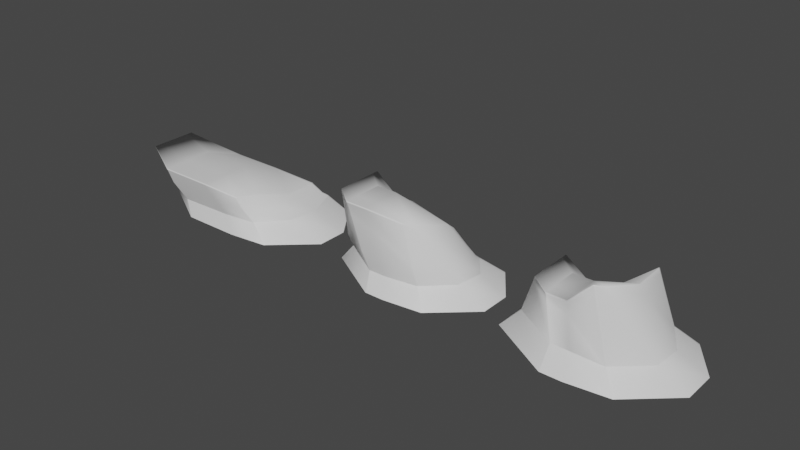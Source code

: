# Source: Iceber_set_02.blend  (saved by Blender 3.3.6; exported with 4.5.12 LTS)
import bpy
from mathutils import Matrix  # noqa: F401  (used for matrix-valued properties, if any)

bpy.ops.wm.read_factory_settings(use_empty=True)
scene = bpy.context.scene
scene.name = 'Scene'

# ---- collections
col_collection = bpy.data.collections.new('Collection'); scene.collection.children.link(col_collection)

# ---- materials (node trees are filled in below, after node groups)
mat_01 = bpy.data.materials.new('01')
mat_01.alpha_threshold = 0.0
mat_01.use_transparent_shadow = False
mat_01.roughness = 0.5
mat_01.line_color = (0.0, 0.0, 0.0, 1.0)

# ---- material node trees
mat_01.use_nodes = True; mat_01.node_tree.nodes.clear()
_N = mat_01.node_tree.nodes; _L = mat_01.node_tree.links
n0 = _N.new('ShaderNodeOutputMaterial'); n0.name = 'Material Output'; n0.location = (300, 300)
n1 = _N.new('ShaderNodeBsdfPrincipled'); n1.name = 'Principled BSDF'; n1.location = (10, 300)
n1.distribution = 'GGX'
n1.subsurface_method = 'RANDOM_WALK_SKIN'
n1.inputs[3].default_value = 1.45
n1.inputs[27].default_value = (0.0, 0.0, 0.0, 1.0)
n1.inputs[28].default_value = 1.0
_L.new(n1.outputs[0], n0.inputs[0])
n0.is_active_output = True

# ---- world
world_world = bpy.data.worlds.new('World'); scene.world = world_world
world_world.use_nodes = True; world_world.node_tree.nodes.clear()
_N = world_world.node_tree.nodes; _L = world_world.node_tree.links
n0 = _N.new('ShaderNodeOutputWorld'); n0.name = 'World Output'; n0.location = (300, 300)
n1 = _N.new('ShaderNodeBackground'); n1.name = 'Background'; n1.location = (10, 300)
n1.inputs[0].default_value = (0.05088, 0.05088, 0.05088, 1.0)
_L.new(n1.outputs[0], n0.inputs[0])
n0.is_active_output = True
world_world.color = (0.05088, 0.05088, 0.05088)
world_world.use_sun_shadow = False
world_world.sun_shadow_jitter_overblur = 0.0

# ---- meshes
me_cube_002 = bpy.data.meshes.new('Cube.002')
me_cube_002.from_pydata([(-2.955, -1.001, 0.0067), (-2.955, 2.031, 0.0067), (-0.1191, -2.213, 0.0067), (-0.1191, 1.176, 0.0067), (1.787, 1.712, -0.0119), (1.272, -2.027, -0.006878), (-0.8339, 1.176, 0.0067), (-0.8339, -2.213, 0.0067), (-2.955, 0.6163, 0.0067), (-2.955, -0.7981, 0.0067), (2.708, -0.7038, -0.02089), (2.708, 0.4275, -0.02089), (1.829, 1.654, -0.01231), (-2.955, 1.966, 0.0067), (-2.955, -0.992, 0.0067), (1.337, -1.967, -0.007511), (-0.8125, -2.213, 0.0067), (-0.8125, 1.176, 0.0067), (-2.477, 1.379, 0.6), (-0.3196, 0.7463, 0.6), (-0.3733, -1.83, 0.6), (1.218, 1.062, 0.6), (0.7938, -1.668, 0.6), (-0.9871, -1.831, 0.6), (-0.9013, 0.7686, 0.6), (1.864, 0.2084, 0.6), (1.731, -0.7829, 0.6), (-2.482, -0.7457, 0.6), (-2.474, 0.3937, 0.6), (-2.477, 1.334, 0.6), (1.246, 1.013, 0.6), (0.8388, -1.623, 0.6), (-2.482, -0.9105, 0.6), (-0.8839, 0.7686, 0.6), (-0.9695, -1.831, 0.6), (-2.482, -0.926, 0.6)], [], [(20, 2, 5, 22), (35, 32, 14, 0), (13, 29, 18, 1), (2, 20, 34, 16), (6, 24, 33, 17), (4, 21, 30, 12), (10, 26, 31, 15), (17, 33, 19, 3), (7, 23, 35, 0), (15, 31, 22, 5), (3, 19, 21, 4), (16, 34, 23, 7), (1, 18, 24, 6), (12, 30, 25, 11), (11, 25, 26, 10), (14, 32, 27, 9), (9, 27, 28, 8), (8, 28, 29, 13)])
me_cube_002.polygons.foreach_set('use_smooth', [True] * 18)
_uv = me_cube_002.uv_layers.new(name='UVMap')
_uv.uv.foreach_set('vector', [0.4268, 0.75, 0.375, 0.75, 0.375, 0.75, 0.4196, 0.75, 0.4207, 0.07079, 0.4206, 0.07126, 0.375, 0.07191, 0.375, 0.07137, 0.375, 0.2462, 0.4196, 0.2342, 0.4196, 0.2375, 0.375, 0.25, 0.375, 0.75, 0.4268, 0.75, 0.4302, 0.8737, 0.375, 0.8737, 0.375, 0.375, 0.4071, 0.375, 0.4071, 0.3763, 0.375, 0.3763, 0.375, 0.5, 0.4089, 0.5, 0.409, 0.5038, 0.375, 0.5038, 0.375, 0.6667, 0.4291, 0.6705, 0.4196, 0.7464, 0.375, 0.7462, 0.375, 0.3763, 0.4071, 0.3763, 0.4119, 0.5, 0.375, 0.5, 0.375, 0.875, 0.4302, 0.875, 0.3919, 1.022, 0.3495, 1.024, 0.375, 0.7462, 0.4196, 0.7464, 0.4196, 0.75, 0.375, 0.75, 0.375, 0.5, 0.4119, 0.5, 0.4089, 0.5, 0.375, 0.5, 0.375, 0.8737, 0.4302, 0.8737, 0.4302, 0.875, 0.375, 0.875, 0.375, 0.25, 0.4196, 0.2375, 0.4071, 0.375, 0.375, 0.375, 0.375, 0.5038, 0.409, 0.5038, 0.4073, 0.5833, 0.375, 0.5833, 0.375, 0.5833, 0.4073, 0.5833, 0.4291, 0.6705, 0.375, 0.6667, 0.375, 0.07191, 0.4206, 0.07126, 0.4206, 0.08333, 0.375, 0.08333, 0.375, 0.08333, 0.4206, 0.08333, 0.4286, 0.1667, 0.375, 0.1667, 0.375, 0.1667, 0.4286, 0.1667, 0.4196, 0.2342, 0.375, 0.2462])
me_cube_002.materials.append(mat_01)
me_cube_002.update()
me_cube_003 = bpy.data.meshes.new('Cube.003')
me_cube_003.from_pydata([(-3.14, -1.068, 0.007209), (-3.14, 2.194, 0.007209), (-0.08751, -2.372, 0.007209), (-0.08751, 1.274, 0.007209), (1.964, 1.852, -0.01281), (1.41, -2.172, -0.007402), (-0.8567, 1.274, 0.007209), (-0.8567, -2.372, 0.007209), (-3.14, 0.6724, 0.007209), (-3.14, -0.8496, 0.007209), (2.955, -0.748, -0.02248), (2.955, 0.4693, -0.02248), (2.009, 1.789, -0.01325), (-3.14, 2.125, 0.007209), (-3.14, -1.058, 0.007209), (1.479, -2.107, -0.008082), (-0.8336, -2.372, 0.007209), (-0.8336, 1.274, 0.007209), (-2.583, 1.685, 0.6), (-0.281, 1.033, 0.6), (-0.3183, -1.726, 0.6), (1.328, 1.366, 0.6), (0.8701, -1.752, 0.6), (-0.9615, -1.712, 0.6), (-0.9229, 1.037, 0.6), (2.005, 0.2322, 0.6), (1.941, -0.7766, 0.6), (-2.588, -0.5515, 0.6), (-2.585, 0.6545, 0.6), (-2.583, 1.639, 0.6), (1.358, 1.313, 0.6), (0.9173, -1.704, 0.6), (-2.588, -0.7266, 0.6), (-0.9045, 1.037, 0.6), (-0.943, -1.712, 0.6), (-2.588, -0.7437, 0.6)], [], [(20, 2, 5, 22), (35, 32, 14, 0), (8, 28, 29, 13), (9, 27, 28, 8), (14, 32, 27, 9), (11, 25, 26, 10), (12, 30, 25, 11), (1, 18, 24, 6), (16, 34, 23, 7), (3, 19, 21, 4), (15, 31, 22, 5), (7, 23, 35, 0), (17, 33, 19, 3), (10, 26, 31, 15), (4, 21, 30, 12), (6, 24, 33, 17), (2, 20, 34, 16), (13, 29, 18, 1)])
me_cube_003.polygons.foreach_set('use_smooth', [True] * 18)
_uv = me_cube_003.uv_layers.new(name='UVMap')
_uv.uv.foreach_set('vector', [0.4154, 0.75, 0.375, 0.75, 0.375, 0.75, 0.4223, 0.75, 0.424, 0.07075, 0.424, 0.07121, 0.375, 0.07191, 0.375, 0.07137, 0.375, 0.1667, 0.4187, 0.1667, 0.4224, 0.2335, 0.375, 0.2462, 0.375, 0.08333, 0.424, 0.08333, 0.4187, 0.1667, 0.375, 0.1667, 0.375, 0.07191, 0.424, 0.07121, 0.424, 0.08333, 0.375, 0.08333, 0.375, 0.5833, 0.4082, 0.5833, 0.4187, 0.6698, 0.375, 0.6667, 0.375, 0.5038, 0.4092, 0.5038, 0.4082, 0.5833, 0.375, 0.5833, 0.375, 0.25, 0.4224, 0.2367, 0.4065, 0.375, 0.375, 0.375, 0.375, 0.8737, 0.4186, 0.8737, 0.4186, 0.875, 0.375, 0.875, 0.375, 0.5, 0.4043, 0.5, 0.4091, 0.5, 0.375, 0.5, 0.375, 0.7462, 0.4223, 0.7464, 0.4223, 0.75, 0.375, 0.75, 0.375, 0.875, 0.4186, 0.875, 0.395, 1.022, 0.3495, 1.024, 0.375, 0.3763, 0.4065, 0.3763, 0.4043, 0.5, 0.375, 0.5, 0.375, 0.6667, 0.4187, 0.6698, 0.4223, 0.7464, 0.375, 0.7462, 0.375, 0.5, 0.4091, 0.5, 0.4092, 0.5038, 0.375, 0.5038, 0.375, 0.375, 0.4065, 0.375, 0.4065, 0.3763, 0.375, 0.3763, 0.375, 0.75, 0.4154, 0.75, 0.4186, 0.8737, 0.375, 0.8737, 0.375, 0.2462, 0.4224, 0.2335, 0.4224, 0.2367, 0.375, 0.25])
me_cube_003.materials.append(mat_01)
me_cube_003.update()
me_cube_004 = bpy.data.meshes.new('Cube.004')
me_cube_004.from_pydata([(-3.707, -1.378, 1.714), (-3.707, 0.3498, 1.714), (0.1645, -2.434, 1.714), (0.3949, 0.811, 1.256), (2.011, 1.022, 1.066), (1.473, -2.218, 1.529), (-1.508, 0.811, 1.256), (-1.771, -2.434, 1.714), (-3.707, -1.144, 1.714), (-3.707, 0.1465, 1.714), (0.1645, -0.4926, 1.714), (0.1645, -1.463, 1.714), (2.106, -0.3137, 1.159), (1.745, -1.52, 1.479), (-1.771, -0.4926, 1.714), (-1.771, -1.463, 1.714), (-3.68, -1.366, 1.673), (-3.68, 0.3828, 1.673), (0.4101, 0.8329, 1.226), (0.1852, -2.422, 1.673), (2.026, 1.032, 1.04), (1.491, -2.207, 1.492), (-1.747, -2.422, 1.673), (-1.491, 0.8329, 1.226), (2.138, -0.2977, 1.131), (1.785, -1.498, 1.443), (-3.68, -1.133, 1.673), (-3.68, 0.1552, 1.673), (-3.707, 0.3405, 1.714), (0.3844, 0.7515, 1.277), (2.015, 0.9606, 1.07), (-1.52, 0.7515, 1.277), (2.031, 0.9711, 1.044), (-3.68, 0.3724, 1.673), (0.1645, -2.39, 1.714), (1.486, -2.186, 1.527), (-1.771, -2.39, 1.714), (-3.707, -1.367, 1.714), (-3.68, -1.355, 1.673), (1.505, -2.175, 1.49), (-1.489, 0.811, 1.256), (-1.751, -2.434, 1.714), (-1.751, -0.4926, 1.714), (-1.751, -1.463, 1.714), (-1.728, -2.422, 1.673), (-1.471, 0.8329, 1.226), (-1.501, 0.7515, 1.277), (-1.751, -2.39, 1.714), (-3.193, 0.987, 0.9737), (0.4844, 0.9402, 0.9876), (0.5269, -2.213, 1.011), (2.298, 1.211, 0.7113), (1.696, -2.077, 1.021), (-1.594, -2.34, 1.22), (-1.212, 1.186, 0.8168), (2.508, -0.1141, 0.8353), (2.256, -1.248, 0.9942), (-3.168, -0.9269, 0.9537), (-3.532, 0.2039, 1.239), (-3.168, -1.131, 0.9537), (-3.193, 0.9563, 0.9737), (2.316, 1.155, 0.713), (1.722, -2.039, 1.02), (-3.168, -1.122, 0.9537), (-1.193, 1.186, 0.8168), (-1.575, -2.34, 1.22), (-2.899, 1.353, 0.6), (0.7538, 1.329, 0.6), (0.7751, -2.061, 0.6), (2.475, 1.329, 0.6), (1.955, -1.914, 0.6), (-1.192, -2.124, 0.6), (-1.001, 1.452, 0.6), (2.974, 0.1168, 0.6), (2.848, -0.9336, 0.6), (-2.886, -0.8134, 0.6), (-3.068, 0.3565, 0.6), (-2.899, 1.31, 0.6), (2.503, 1.276, 0.6), (1.995, -1.869, 0.6), (-2.886, -0.994, 0.6), (-0.9824, 1.452, 0.6), (-1.174, -2.124, 0.6), (-2.886, -1.003, 0.6)], [], [(33, 28, 1, 17), (45, 40, 3, 18), (58, 27, 33, 60), (22, 7, 0, 16), (36, 37, 0, 7), (39, 35, 5, 21), (34, 2, 5, 35), (18, 3, 4, 20), (47, 36, 7, 41), (44, 41, 7, 22), (17, 1, 6, 23), (46, 31, 14, 42), (42, 14, 15, 43), (29, 10, 12, 30), (10, 11, 13, 12), (32, 30, 12, 24), (24, 12, 13, 25), (31, 28, 9, 14), (14, 9, 8, 15), (38, 37, 8, 26), (26, 8, 9, 27), (57, 26, 27, 58), (63, 38, 26, 57), (55, 24, 25, 56), (61, 32, 24, 55), (48, 17, 23, 54), (65, 44, 22, 53), (49, 18, 20, 51), (62, 39, 21, 52), (2, 19, 21, 5), (53, 22, 16, 59), (64, 45, 18, 49), (56, 25, 39, 62), (51, 20, 32, 61), (6, 1, 28, 31), (20, 4, 30, 32), (3, 29, 30, 4), (40, 6, 31, 46), (27, 9, 28, 33), (54, 23, 45, 64), (16, 0, 37, 38), (43, 15, 36, 47), (11, 34, 35, 13), (25, 13, 35, 39), (15, 8, 37, 36), (11, 43, 47, 34), (3, 40, 46, 29), (50, 19, 44, 65), (10, 42, 43, 11), (29, 46, 42, 10), (19, 2, 41, 44), (34, 47, 41, 2), (23, 6, 40, 45), (60, 33, 17, 48), (77, 60, 48, 66), (68, 50, 65, 82), (16, 38, 63, 59), (72, 54, 64, 81), (69, 51, 61, 78), (74, 56, 62, 79), (81, 64, 49, 67), (71, 53, 59, 83), (79, 62, 52, 70), (67, 49, 51, 69), (82, 65, 53, 71), (66, 48, 54, 72), (78, 61, 55, 73), (73, 55, 56, 74), (80, 63, 57, 75), (75, 57, 58, 76), (19, 50, 52, 21), (76, 58, 60, 77), (59, 63, 80, 83), (50, 68, 70, 52)])
me_cube_004.polygons.foreach_set('use_smooth', [True] * 74)
_uv = me_cube_004.uv_layers.new(name='UVMap')
_uv.uv.foreach_set('vector', [0.619, 0.1808, 0.625, 0.1792, 0.625, 0.1798, 0.619, 0.1815, 0.5535, 0.3763, 0.5579, 0.3763, 0.5579, 0.5, 0.5535, 0.5, 0.5854, 0.1667, 0.619, 0.1667, 0.619, 0.1808, 0.5086, 0.2104, 0.619, 0.875, 0.625, 0.875, 0.5816, 1.013, 0.576, 1.013, 0.75, 0.7462, 0.875, 0.6811, 0.875, 0.6818, 0.75, 0.75, 0.619, 0.747, 0.625, 0.747, 0.625, 0.75, 0.619, 0.75, 0.625, 0.7462, 0.625, 0.75, 0.625, 0.75, 0.625, 0.747, 0.5535, 0.5, 0.5579, 0.5, 0.5545, 0.5, 0.5501, 0.5, 0.7487, 0.7462, 0.75, 0.7462, 0.75, 0.75, 0.7487, 0.75, 0.619, 0.8737, 0.625, 0.8737, 0.625, 0.875, 0.619, 0.875, 0.619, 0.1815, 0.625, 0.1798, 0.5579, 0.375, 0.5535, 0.375, 0.732, 0.4737, 0.7338, 0.4733, 0.75, 0.5833, 0.7487, 0.5833, 0.7487, 0.5833, 0.75, 0.5833, 0.75, 0.6667, 0.7487, 0.6667, 0.561, 0.5038, 0.625, 0.5833, 0.565, 0.5833, 0.555, 0.5038, 0.625, 0.5833, 0.625, 0.6667, 0.625, 0.6844, 0.565, 0.5833, 0.5506, 0.5038, 0.555, 0.5038, 0.565, 0.5833, 0.5604, 0.5833, 0.5604, 0.5833, 0.565, 0.5833, 0.625, 0.6844, 0.619, 0.684, 0.7338, 0.4733, 0.875, 0.5708, 0.875, 0.5833, 0.75, 0.5833, 0.75, 0.5833, 0.875, 0.5833, 0.875, 0.6667, 0.75, 0.6667, 0.619, 0.06897, 0.625, 0.06889, 0.625, 0.08333, 0.619, 0.08333, 0.619, 0.08333, 0.625, 0.08333, 0.625, 0.1667, 0.619, 0.1667, 0.5028, 0.08333, 0.619, 0.08333, 0.619, 0.1667, 0.5854, 0.1667, 0.5028, 0.07037, 0.619, 0.06897, 0.619, 0.08333, 0.5028, 0.08333, 0.5077, 0.5833, 0.5604, 0.5833, 0.619, 0.684, 0.5496, 0.6791, 0.4745, 0.5038, 0.5506, 0.5038, 0.5604, 0.5833, 0.5077, 0.5833, 0.5086, 0.2125, 0.619, 0.1815, 0.5535, 0.375, 0.4824, 0.375, 0.58, 0.8737, 0.619, 0.8737, 0.619, 0.875, 0.58, 0.875, 0.5319, 0.5, 0.5535, 0.5, 0.5501, 0.5, 0.4743, 0.5, 0.5496, 0.7468, 0.619, 0.747, 0.619, 0.75, 0.5496, 0.75, 0.625, 0.75, 0.619, 0.75, 0.619, 0.75, 0.625, 0.75, 0.58, 0.875, 0.619, 0.875, 0.576, 1.013, 0.4681, 1.018, 0.4824, 0.3763, 0.5535, 0.3763, 0.5535, 0.5, 0.5319, 0.5, 0.5496, 0.6791, 0.619, 0.684, 0.619, 0.747, 0.5496, 0.7468, 0.4743, 0.5, 0.5501, 0.5, 0.5506, 0.5038, 0.4745, 0.5038, 0.733, 0.4681, 0.875, 0.5702, 0.875, 0.5708, 0.7338, 0.4733, 0.5501, 0.5, 0.5545, 0.5, 0.555, 0.5038, 0.5506, 0.5038, 0.5579, 0.5, 0.561, 0.5038, 0.555, 0.5038, 0.5545, 0.5, 0.7312, 0.4684, 0.733, 0.4681, 0.7338, 0.4733, 0.732, 0.4737, 0.619, 0.1667, 0.625, 0.1667, 0.625, 0.1792, 0.619, 0.1808, 0.4824, 0.375, 0.5535, 0.375, 0.5535, 0.3763, 0.4824, 0.3763, 0.619, 0.06829, 0.625, 0.06821, 0.625, 0.06889, 0.619, 0.06897, 0.7487, 0.6667, 0.75, 0.6667, 0.75, 0.7462, 0.7487, 0.7462, 0.625, 0.6667, 0.625, 0.7462, 0.625, 0.747, 0.625, 0.6844, 0.619, 0.684, 0.625, 0.6844, 0.625, 0.747, 0.619, 0.747, 0.75, 0.6667, 0.875, 0.6667, 0.875, 0.6811, 0.75, 0.7462, 0.625, 0.6667, 0.7487, 0.6667, 0.7487, 0.7462, 0.625, 0.7462, 0.5579, 0.5, 0.7312, 0.4684, 0.732, 0.4737, 0.561, 0.5038, 0.5195, 0.75, 0.619, 0.75, 0.619, 0.8737, 0.58, 0.8737, 0.625, 0.5833, 0.7487, 0.5833, 0.7487, 0.6667, 0.625, 0.6667, 0.561, 0.5038, 0.732, 0.4737, 0.7487, 0.5833, 0.625, 0.5833, 0.619, 0.75, 0.625, 0.75, 0.625, 0.8737, 0.619, 0.8737, 0.625, 0.7462, 0.7487, 0.7462, 0.7487, 0.75, 0.625, 0.75, 0.5535, 0.375, 0.5579, 0.375, 0.5579, 0.3763, 0.5535, 0.3763, 0.5086, 0.2104, 0.619, 0.1808, 0.619, 0.1815, 0.5086, 0.2125, 0.4418, 0.2283, 0.5086, 0.2104, 0.5086, 0.2125, 0.4418, 0.2312, 0.4473, 0.75, 0.5195, 0.75, 0.58, 0.8737, 0.4775, 0.8737, 0.619, 0.06829, 0.619, 0.06897, 0.5028, 0.07037, 0.5028, 0.06975, 0.4287, 0.375, 0.4824, 0.375, 0.4824, 0.3763, 0.4287, 0.3763, 0.4246, 0.5, 0.4743, 0.5, 0.4745, 0.5038, 0.4248, 0.5038, 0.4623, 0.6729, 0.5496, 0.6791, 0.5496, 0.7468, 0.4623, 0.7465, 0.4287, 0.3763, 0.4824, 0.3763, 0.5319, 0.5, 0.4534, 0.5, 0.4775, 0.875, 0.58, 0.875, 0.4681, 1.018, 0.4088, 1.021, 0.4623, 0.7465, 0.5496, 0.7468, 0.5496, 0.75, 0.4623, 0.75, 0.4534, 0.5, 0.5319, 0.5, 0.4743, 0.5, 0.4246, 0.5, 0.4775, 0.8737, 0.58, 0.8737, 0.58, 0.875, 0.4775, 0.875, 0.4418, 0.2312, 0.5086, 0.2125, 0.4824, 0.375, 0.4287, 0.375, 0.4248, 0.5038, 0.4745, 0.5038, 0.5077, 0.5833, 0.4413, 0.5833, 0.4413, 0.5833, 0.5077, 0.5833, 0.5496, 0.6791, 0.4623, 0.6729, 0.4389, 0.07114, 0.5028, 0.07037, 0.5028, 0.08333, 0.4389, 0.08333, 0.4389, 0.08333, 0.5028, 0.08333, 0.5854, 0.1667, 0.4802, 0.1667, 0.619, 0.75, 0.5195, 0.75, 0.5496, 0.75, 0.619, 0.75, 0.4802, 0.1667, 0.5854, 0.1667, 0.5086, 0.2104, 0.4418, 0.2283, 0.5028, 0.06975, 0.5028, 0.07037, 0.4389, 0.07114, 0.4389, 0.07056, 0.5195, 0.75, 0.4473, 0.75, 0.4623, 0.75, 0.5496, 0.75])
me_cube_004.materials.append(mat_01)
me_cube_004.update()
me_cube_005 = bpy.data.meshes.new('Cube.005')
me_cube_005.from_pydata([(-2.524, -1.378, 2.823), (-2.524, 0.3498, 2.823), (-1.038, -1.985, 2.823), (-0.8078, 0.08004, 2.364), (0.7741, 0.2185, 1.867), (0.2707, -1.768, 2.638), (-1.508, 0.08004, 2.364), (-1.771, -1.985, 2.823), (-2.524, -1.144, 2.823), (-2.524, 0.1465, 2.823), (-1.038, -0.4926, 2.823), (-1.038, -1.463, 2.823), (0.9029, -0.3137, 2.268), (0.5419, -1.52, 2.587), (-1.771, -0.4926, 2.823), (-1.771, -1.463, 2.823), (-2.523, -1.378, 2.787), (-2.498, 0.3828, 2.782), (-0.7926, 0.1019, 2.334), (-1.017, -1.972, 2.782), (0.7896, 0.2287, 1.841), (0.2886, -1.757, 2.601), (-1.747, -1.972, 2.782), (-1.491, 0.1019, 2.334), (0.9351, -0.2977, 2.239), (0.5828, -1.498, 2.551), (-2.522, -1.109, 2.79), (-2.498, 0.1552, 2.712), (-2.524, 0.3405, 2.823), (-0.8183, 0.0205, 2.385), (0.7785, 0.1575, 1.871), (-1.52, 0.0205, 2.385), (0.7947, 0.168, 1.845), (-2.498, 0.3724, 2.782), (-1.038, -1.941, 2.823), (0.283, -1.737, 2.636), (-1.771, -1.941, 2.823), (-2.524, -1.367, 2.823), (-2.522, -1.323, 2.786), (0.3018, -1.725, 2.599), (-1.489, 0.08004, 2.364), (-1.751, -1.985, 2.823), (-1.751, -0.4926, 2.823), (-1.751, -1.463, 2.823), (-1.728, -1.972, 2.782), (-1.471, 0.1019, 2.334), (-1.501, 0.0205, 2.385), (-1.751, -1.941, 2.823), (-2.546, 0.9911, 1.517), (-0.5804, 0.3498, 1.685), (-0.8197, -1.957, 2.127), (1.045, 0.5686, 1.217), (0.6172, -1.754, 1.414), (-1.622, -1.964, 2.417), (-1.156, 0.5254, 1.221), (1.611, 0.03704, 1.069), (0.8567, -1.352, 2.126), (-2.56, -0.9229, 1.522), (-2.517, 0.2192, 2.223), (-2.56, -1.148, 1.52), (-2.546, 0.9603, 1.517), (1.062, 0.5118, 1.219), (0.6496, -1.713, 1.412), (-2.56, -1.115, 1.52), (-1.137, 0.5254, 1.221), (-1.602, -1.964, 2.417), (-2.565, 1.23, 1.021), (-0.4217, 0.6218, 0.9679), (-0.5353, -1.936, 1.185), (1.204, 0.8318, 0.7931), (0.7462, -1.753, 0.9473), (-1.224, -1.938, 1.263), (-1.042, 0.669, 0.8429), (1.784, 0.1227, 0.7692), (1.504, -1.009, 1.122), (-2.574, -0.8497, 1.024), (-2.557, 0.3536, 1.195), (-2.565, 1.191, 1.021), (1.228, 0.7776, 0.7945), (0.7862, -1.709, 0.9462), (-2.574, -1.033, 1.022), (-1.024, 0.669, 0.8429), (-1.205, -1.938, 1.263), (-2.575, -1.058, 1.023), (-2.477, 1.379, 0.6), (-0.3196, 0.7463, 0.6), (-0.3733, -1.83, 0.6), (1.218, 1.062, 0.6), (0.7938, -1.668, 0.6), (-0.9871, -1.831, 0.6), (-0.9013, 0.7686, 0.6), (1.864, 0.2084, 0.6), (1.731, -0.7829, 0.6), (-2.482, -0.7457, 0.6), (-2.474, 0.3937, 0.6), (-2.477, 1.334, 0.6), (1.246, 1.013, 0.6), (0.8388, -1.623, 0.6), (-2.482, -0.9105, 0.6), (-0.8839, 0.7686, 0.6), (-0.9695, -1.831, 0.6), (-2.482, -0.926, 0.6)], [], [(33, 28, 1, 17), (45, 40, 3, 18), (58, 27, 33, 60), (22, 7, 0, 16), (36, 37, 0, 7), (39, 35, 5, 21), (34, 2, 5, 35), (18, 3, 4, 20), (47, 36, 7, 41), (44, 41, 7, 22), (17, 1, 6, 23), (46, 31, 14, 42), (42, 14, 15, 43), (29, 10, 12, 30), (10, 11, 13, 12), (32, 30, 12, 24), (24, 12, 13, 25), (31, 28, 9, 14), (14, 9, 8, 15), (38, 37, 8, 26), (26, 8, 9, 27), (57, 26, 27, 58), (63, 38, 26, 57), (55, 24, 25, 56), (61, 32, 24, 55), (48, 17, 23, 54), (65, 44, 22, 53), (49, 18, 20, 51), (62, 39, 21, 52), (2, 19, 21, 5), (53, 22, 16, 59), (64, 45, 18, 49), (56, 25, 39, 62), (51, 20, 32, 61), (6, 1, 28, 31), (20, 4, 30, 32), (3, 29, 30, 4), (40, 6, 31, 46), (27, 9, 28, 33), (54, 23, 45, 64), (16, 0, 37, 38), (43, 15, 36, 47), (11, 34, 35, 13), (25, 13, 35, 39), (15, 8, 37, 36), (11, 43, 47, 34), (3, 40, 46, 29), (50, 19, 44, 65), (10, 42, 43, 11), (29, 46, 42, 10), (19, 2, 41, 44), (34, 47, 41, 2), (23, 6, 40, 45), (60, 33, 17, 48), (77, 60, 48, 66), (68, 50, 65, 82), (16, 38, 63, 59), (72, 54, 64, 81), (69, 51, 61, 78), (74, 56, 62, 79), (81, 64, 49, 67), (71, 53, 59, 83), (79, 62, 52, 70), (67, 49, 51, 69), (82, 65, 53, 71), (66, 48, 54, 72), (78, 61, 55, 73), (73, 55, 56, 74), (80, 63, 57, 75), (75, 57, 58, 76), (19, 50, 52, 21), (76, 58, 60, 77), (94, 76, 77, 95), (93, 75, 76, 94), (98, 80, 75, 93), (91, 73, 74, 92), (96, 78, 73, 91), (84, 66, 72, 90), (100, 82, 71, 89), (85, 67, 69, 87), (97, 79, 70, 88), (89, 71, 83, 101), (99, 81, 67, 85), (92, 74, 79, 97), (87, 69, 78, 96), (90, 72, 81, 99), (86, 68, 82, 100), (95, 77, 66, 84), (59, 63, 80, 83), (50, 68, 70, 52), (83, 80, 98, 101), (68, 86, 88, 70)])
me_cube_005.polygons.foreach_set('use_smooth', [True] * 92)
_uv = me_cube_005.uv_layers.new(name='UVMap')
_uv.uv.foreach_set('vector', [0.619, 0.1808, 0.625, 0.1792, 0.625, 0.1798, 0.619, 0.1815, 0.5535, 0.3763, 0.5579, 0.3763, 0.5579, 0.5, 0.5535, 0.5, 0.5749, 0.1667, 0.619, 0.1667, 0.619, 0.1808, 0.5078, 0.2106, 0.619, 0.875, 0.625, 0.875, 0.5816, 1.013, 0.5814, 1.013, 0.75, 0.7462, 0.875, 0.6811, 0.875, 0.6818, 0.75, 0.75, 0.619, 0.747, 0.625, 0.747, 0.625, 0.75, 0.619, 0.75, 0.625, 0.7462, 0.625, 0.75, 0.625, 0.75, 0.625, 0.747, 0.5535, 0.5, 0.5579, 0.5, 0.5545, 0.5, 0.5501, 0.5, 0.7487, 0.7462, 0.75, 0.7462, 0.75, 0.75, 0.7487, 0.75, 0.619, 0.8737, 0.625, 0.8737, 0.625, 0.875, 0.619, 0.875, 0.619, 0.1815, 0.625, 0.1798, 0.5579, 0.375, 0.5535, 0.375, 0.732, 0.4737, 0.7338, 0.4733, 0.75, 0.5833, 0.7487, 0.5833, 0.7487, 0.5833, 0.75, 0.5833, 0.75, 0.6667, 0.7487, 0.6667, 0.561, 0.5038, 0.625, 0.5833, 0.565, 0.5833, 0.555, 0.5038, 0.625, 0.5833, 0.625, 0.6667, 0.625, 0.6844, 0.565, 0.5833, 0.5506, 0.5038, 0.555, 0.5038, 0.565, 0.5833, 0.5604, 0.5833, 0.5604, 0.5833, 0.565, 0.5833, 0.625, 0.6844, 0.619, 0.684, 0.7338, 0.4733, 0.875, 0.5708, 0.875, 0.5833, 0.75, 0.5833, 0.75, 0.5833, 0.875, 0.5833, 0.875, 0.6667, 0.75, 0.6667, 0.6246, 0.06835, 0.625, 0.06889, 0.625, 0.08333, 0.6246, 0.08333, 0.6246, 0.08333, 0.625, 0.08333, 0.625, 0.1667, 0.619, 0.1667, 0.5109, 0.08333, 0.6246, 0.08333, 0.619, 0.1667, 0.5749, 0.1667, 0.5109, 0.06997, 0.6246, 0.06835, 0.6246, 0.08333, 0.5109, 0.08333, 0.4642, 0.5833, 0.5604, 0.5833, 0.619, 0.684, 0.5786, 0.6811, 0.4847, 0.5038, 0.5506, 0.5038, 0.5604, 0.5833, 0.4642, 0.5833, 0.5078, 0.2127, 0.619, 0.1815, 0.5535, 0.375, 0.4681, 0.375, 0.587, 0.8737, 0.619, 0.8737, 0.619, 0.875, 0.587, 0.875, 0.5042, 0.5, 0.5535, 0.5, 0.5501, 0.5, 0.4844, 0.5, 0.5078, 0.7467, 0.619, 0.747, 0.619, 0.75, 0.5078, 0.75, 0.625, 0.75, 0.619, 0.75, 0.619, 0.75, 0.625, 0.75, 0.587, 0.875, 0.619, 0.875, 0.5814, 1.013, 0.4758, 1.018, 0.4681, 0.3763, 0.5535, 0.3763, 0.5535, 0.5, 0.5042, 0.5, 0.5786, 0.6811, 0.619, 0.684, 0.619, 0.747, 0.5078, 0.7467, 0.4844, 0.5, 0.5501, 0.5, 0.5506, 0.5038, 0.4847, 0.5038, 0.733, 0.4681, 0.875, 0.5702, 0.875, 0.5708, 0.7338, 0.4733, 0.5501, 0.5, 0.5545, 0.5, 0.555, 0.5038, 0.5506, 0.5038, 0.5579, 0.5, 0.561, 0.5038, 0.555, 0.5038, 0.5545, 0.5, 0.7312, 0.4684, 0.733, 0.4681, 0.7338, 0.4733, 0.732, 0.4737, 0.619, 0.1667, 0.625, 0.1667, 0.625, 0.1792, 0.619, 0.1808, 0.4681, 0.375, 0.5535, 0.375, 0.5535, 0.3763, 0.4681, 0.3763, 0.6248, 0.06821, 0.625, 0.06821, 0.625, 0.06889, 0.6246, 0.06835, 0.7487, 0.6667, 0.75, 0.6667, 0.75, 0.7462, 0.7487, 0.7462, 0.625, 0.6667, 0.625, 0.7462, 0.625, 0.747, 0.625, 0.6844, 0.619, 0.684, 0.625, 0.6844, 0.625, 0.747, 0.619, 0.747, 0.75, 0.6667, 0.875, 0.6667, 0.875, 0.6811, 0.75, 0.7462, 0.625, 0.6667, 0.7487, 0.6667, 0.7487, 0.7462, 0.625, 0.7462, 0.5579, 0.5, 0.7312, 0.4684, 0.732, 0.4737, 0.561, 0.5038, 0.5614, 0.75, 0.619, 0.75, 0.619, 0.8737, 0.587, 0.8737, 0.625, 0.5833, 0.7487, 0.5833, 0.7487, 0.6667, 0.625, 0.6667, 0.561, 0.5038, 0.732, 0.4737, 0.7487, 0.5833, 0.625, 0.5833, 0.619, 0.75, 0.625, 0.75, 0.625, 0.8737, 0.619, 0.8737, 0.625, 0.7462, 0.7487, 0.7462, 0.7487, 0.75, 0.625, 0.75, 0.5535, 0.375, 0.5579, 0.375, 0.5579, 0.3763, 0.5535, 0.3763, 0.5078, 0.2106, 0.619, 0.1808, 0.619, 0.1815, 0.5078, 0.2127, 0.4642, 0.2223, 0.5078, 0.2106, 0.5078, 0.2127, 0.4642, 0.2249, 0.4786, 0.75, 0.5614, 0.75, 0.587, 0.8737, 0.4855, 0.8737, 0.6248, 0.06821, 0.6246, 0.06835, 0.5109, 0.06997, 0.511, 0.06965, 0.4392, 0.375, 0.4681, 0.375, 0.4681, 0.3763, 0.4392, 0.3763, 0.4428, 0.5, 0.4844, 0.5, 0.4847, 0.5038, 0.443, 0.5038, 0.4832, 0.6743, 0.5786, 0.6811, 0.5078, 0.7467, 0.4642, 0.7465, 0.4392, 0.3763, 0.4681, 0.3763, 0.5042, 0.5, 0.4489, 0.5, 0.4855, 0.875, 0.587, 0.875, 0.4758, 1.018, 0.4343, 1.02, 0.4642, 0.7465, 0.5078, 0.7467, 0.5078, 0.75, 0.4642, 0.75, 0.4489, 0.5, 0.5042, 0.5, 0.4844, 0.5, 0.4428, 0.5, 0.4855, 0.8737, 0.587, 0.8737, 0.587, 0.875, 0.4855, 0.875, 0.4642, 0.2249, 0.5078, 0.2127, 0.4681, 0.375, 0.4392, 0.375, 0.443, 0.5038, 0.4847, 0.5038, 0.4642, 0.5833, 0.4396, 0.5833, 0.4396, 0.5833, 0.4642, 0.5833, 0.5786, 0.6811, 0.4832, 0.6743, 0.4663, 0.07061, 0.5109, 0.06997, 0.5109, 0.08333, 0.4663, 0.08333, 0.4663, 0.08333, 0.5109, 0.08333, 0.5749, 0.1667, 0.4822, 0.1667, 0.619, 0.75, 0.5614, 0.75, 0.5078, 0.75, 0.619, 0.75, 0.4822, 0.1667, 0.5749, 0.1667, 0.5078, 0.2106, 0.4642, 0.2223, 0.4286, 0.1667, 0.4822, 0.1667, 0.4642, 0.2223, 0.4196, 0.2342, 0.4206, 0.08333, 0.4663, 0.08333, 0.4822, 0.1667, 0.4286, 0.1667, 0.4206, 0.07126, 0.4663, 0.07061, 0.4663, 0.08333, 0.4206, 0.08333, 0.4073, 0.5833, 0.4396, 0.5833, 0.4832, 0.6743, 0.4291, 0.6705, 0.409, 0.5038, 0.443, 0.5038, 0.4396, 0.5833, 0.4073, 0.5833, 0.4196, 0.2375, 0.4642, 0.2249, 0.4392, 0.375, 0.4071, 0.375, 0.4302, 0.8737, 0.4855, 0.8737, 0.4855, 0.875, 0.4302, 0.875, 0.4119, 0.5, 0.4489, 0.5, 0.4428, 0.5, 0.4089, 0.5, 0.4196, 0.7464, 0.4642, 0.7465, 0.4642, 0.75, 0.4196, 0.75, 0.4302, 0.875, 0.4855, 0.875, 0.4343, 1.02, 0.3919, 1.022, 0.4071, 0.3763, 0.4392, 0.3763, 0.4489, 0.5, 0.4119, 0.5, 0.4291, 0.6705, 0.4832, 0.6743, 0.4642, 0.7465, 0.4196, 0.7464, 0.4089, 0.5, 0.4428, 0.5, 0.443, 0.5038, 0.409, 0.5038, 0.4071, 0.375, 0.4392, 0.375, 0.4392, 0.3763, 0.4071, 0.3763, 0.4268, 0.75, 0.4786, 0.75, 0.4855, 0.8737, 0.4302, 0.8737, 0.4196, 0.2342, 0.4642, 0.2223, 0.4642, 0.2249, 0.4196, 0.2375, 0.511, 0.06965, 0.5109, 0.06997, 0.4663, 0.07061, 0.4663, 0.07022, 0.5614, 0.75, 0.4786, 0.75, 0.4642, 0.75, 0.5078, 0.75, 0.4663, 0.07022, 0.4663, 0.07061, 0.4206, 0.07126, 0.4207, 0.07079, 0.4786, 0.75, 0.4268, 0.75, 0.4196, 0.75, 0.4642, 0.75])
me_cube_005.materials.append(mat_01)
me_cube_005.update()
me_cube_001 = bpy.data.meshes.new('Cube.001')
me_cube_001.from_pydata([(-2.524, -0.2119, 1.532), (-2.524, 1.516, 1.532), (-1.038, -0.8187, 1.532), (-0.8078, 1.246, 1.073), (0.8082, 1.022, 2.503), (0.2707, -1.768, 2.966), (-1.508, 1.246, 1.073), (-1.771, -0.8187, 1.532), (-2.524, 0.02221, 1.532), (-2.524, 1.313, 1.532), (-1.038, 0.6735, 1.532), (-1.038, -0.2973, 1.532), (0.9029, -0.3137, 2.596), (0.5419, -1.52, 2.916), (-1.771, 0.6735, 1.532), (-1.771, -0.2973, 1.532), (-2.523, -0.2116, 1.497), (-2.498, 1.549, 1.491), (-0.7926, 1.268, 1.043), (-1.017, -0.806, 1.491), (0.8237, 1.032, 2.477), (0.2886, -1.757, 2.929), (-1.747, -0.806, 1.491), (-1.491, 1.268, 1.043), (0.9351, -0.2977, 2.568), (0.5828, -1.498, 2.88), (-2.522, 0.05668, 1.5), (-2.498, 1.321, 1.421), (-2.524, 1.507, 1.532), (-0.8183, 1.187, 1.094), (0.8125, 0.9606, 2.507), (-1.52, 1.187, 1.094), (0.8288, 0.9711, 2.481), (-2.498, 1.538, 1.491), (-1.038, -0.7749, 1.532), (0.283, -1.737, 2.964), (-1.771, -0.7749, 1.532), (-2.524, -0.2014, 1.532), (-2.522, -0.1566, 1.495), (0.3018, -1.725, 2.927), (-1.489, 1.246, 1.073), (-1.751, -0.8187, 1.532), (-1.751, 0.6735, 1.532), (-1.751, -0.2973, 1.532), (-1.728, -0.806, 1.491), (-1.471, 1.268, 1.043), (-1.501, 1.187, 1.094), (-1.751, -0.7749, 1.532), (-2.505, 1.561, 1.407), (-0.6651, 1.207, 0.9501), (-0.8432, -1.035, 1.25), (0.8671, 1.061, 2.327), (0.3412, -1.757, 2.739), (-1.608, -0.9665, 1.322), (-1.424, 1.224, 0.9255), (1.123, -0.2045, 2.242), (0.822, -1.371, 2.508), (-2.527, 0.009702, 1.427), (-2.513, 1.204, 1.264), (-2.528, -0.2527, 1.424), (-2.505, 1.547, 1.407), (0.8744, 1.001, 2.331), (0.3575, -1.723, 2.737), (-2.527, -0.2007, 1.423), (-1.405, 1.224, 0.9255), (-1.589, -0.9665, 1.322), (-2.583, 1.685, 0.6), (-0.281, 1.033, 0.6), (-0.3183, -1.726, 0.6), (1.328, 1.366, 0.6), (0.8701, -1.752, 0.6), (-0.9615, -1.712, 0.6), (-0.9229, 1.037, 0.6), (2.005, 0.2322, 0.6), (1.941, -0.7766, 0.6), (-2.588, -0.5515, 0.6), (-2.585, 0.6545, 0.6), (-2.583, 1.639, 0.6), (1.358, 1.313, 0.6), (0.9173, -1.704, 0.6), (-2.588, -0.7266, 0.6), (-0.9045, 1.037, 0.6), (-0.943, -1.712, 0.6), (-2.588, -0.7437, 0.6)], [], [(33, 28, 1, 17), (45, 40, 3, 18), (58, 27, 33, 60), (22, 7, 0, 16), (36, 37, 0, 7), (39, 35, 5, 21), (34, 2, 5, 35), (18, 3, 4, 20), (47, 36, 7, 41), (44, 41, 7, 22), (17, 1, 6, 23), (46, 31, 14, 42), (42, 14, 15, 43), (29, 10, 12, 30), (10, 11, 13, 12), (32, 30, 12, 24), (24, 12, 13, 25), (31, 28, 9, 14), (14, 9, 8, 15), (38, 37, 8, 26), (26, 8, 9, 27), (57, 26, 27, 58), (63, 38, 26, 57), (55, 24, 25, 56), (61, 32, 24, 55), (48, 17, 23, 54), (65, 44, 22, 53), (49, 18, 20, 51), (62, 39, 21, 52), (2, 19, 21, 5), (53, 22, 16, 59), (64, 45, 18, 49), (56, 25, 39, 62), (51, 20, 32, 61), (6, 1, 28, 31), (20, 4, 30, 32), (3, 29, 30, 4), (40, 6, 31, 46), (27, 9, 28, 33), (54, 23, 45, 64), (16, 0, 37, 38), (43, 15, 36, 47), (11, 34, 35, 13), (25, 13, 35, 39), (15, 8, 37, 36), (11, 43, 47, 34), (3, 40, 46, 29), (50, 19, 44, 65), (10, 42, 43, 11), (29, 46, 42, 10), (19, 2, 41, 44), (34, 47, 41, 2), (23, 6, 40, 45), (60, 33, 17, 48), (77, 60, 48, 66), (68, 50, 65, 82), (16, 38, 63, 59), (72, 54, 64, 81), (69, 51, 61, 78), (74, 56, 62, 79), (81, 64, 49, 67), (71, 53, 59, 83), (79, 62, 52, 70), (67, 49, 51, 69), (82, 65, 53, 71), (66, 48, 54, 72), (78, 61, 55, 73), (73, 55, 56, 74), (80, 63, 57, 75), (75, 57, 58, 76), (19, 50, 52, 21), (76, 58, 60, 77), (59, 63, 80, 83), (50, 68, 70, 52)])
me_cube_001.polygons.foreach_set('use_smooth', [True] * 74)
_uv = me_cube_001.uv_layers.new(name='UVMap')
_uv.uv.foreach_set('vector', [0.619, 0.1808, 0.625, 0.1792, 0.625, 0.1798, 0.619, 0.1815, 0.5535, 0.3763, 0.5579, 0.3763, 0.5579, 0.5, 0.5535, 0.5, 0.5837, 0.1667, 0.619, 0.1667, 0.619, 0.1808, 0.6014, 0.1855, 0.619, 0.875, 0.625, 0.875, 0.5816, 1.013, 0.5814, 1.013, 0.75, 0.7462, 0.875, 0.6811, 0.875, 0.6818, 0.75, 0.75, 0.619, 0.747, 0.625, 0.747, 0.625, 0.75, 0.619, 0.75, 0.625, 0.7462, 0.625, 0.75, 0.625, 0.75, 0.625, 0.747, 0.5535, 0.5, 0.5579, 0.5, 0.5545, 0.5, 0.5501, 0.5, 0.7487, 0.7462, 0.75, 0.7462, 0.75, 0.75, 0.7487, 0.75, 0.619, 0.8737, 0.625, 0.8737, 0.625, 0.875, 0.619, 0.875, 0.619, 0.1815, 0.625, 0.1798, 0.5579, 0.375, 0.5535, 0.375, 0.732, 0.4737, 0.7338, 0.4733, 0.75, 0.5833, 0.7487, 0.5833, 0.7487, 0.5833, 0.75, 0.5833, 0.75, 0.6667, 0.7487, 0.6667, 0.561, 0.5038, 0.625, 0.5833, 0.565, 0.5833, 0.555, 0.5038, 0.625, 0.5833, 0.625, 0.6667, 0.625, 0.6844, 0.565, 0.5833, 0.5506, 0.5038, 0.555, 0.5038, 0.565, 0.5833, 0.5604, 0.5833, 0.5604, 0.5833, 0.565, 0.5833, 0.625, 0.6844, 0.619, 0.684, 0.7338, 0.4733, 0.875, 0.5708, 0.875, 0.5833, 0.75, 0.5833, 0.75, 0.5833, 0.875, 0.5833, 0.875, 0.6667, 0.75, 0.6667, 0.6246, 0.06835, 0.625, 0.06889, 0.625, 0.08333, 0.6246, 0.08333, 0.6246, 0.08333, 0.625, 0.08333, 0.625, 0.1667, 0.619, 0.1667, 0.6091, 0.08333, 0.6246, 0.08333, 0.619, 0.1667, 0.5837, 0.1667, 0.6091, 0.06857, 0.6246, 0.06835, 0.6246, 0.08333, 0.6091, 0.08333, 0.5336, 0.5833, 0.5604, 0.5833, 0.619, 0.684, 0.5837, 0.6815, 0.5384, 0.5038, 0.5506, 0.5038, 0.5604, 0.5833, 0.5336, 0.5833, 0.6014, 0.1864, 0.619, 0.1815, 0.5535, 0.375, 0.5257, 0.375, 0.5835, 0.8737, 0.619, 0.8737, 0.619, 0.875, 0.5835, 0.875, 0.5149, 0.5, 0.5535, 0.5, 0.5501, 0.5, 0.538, 0.5, 0.6012, 0.747, 0.619, 0.747, 0.619, 0.75, 0.6012, 0.75, 0.625, 0.75, 0.619, 0.75, 0.619, 0.75, 0.625, 0.75, 0.5835, 0.875, 0.619, 0.875, 0.5814, 1.013, 0.567, 1.013, 0.5257, 0.3763, 0.5535, 0.3763, 0.5535, 0.5, 0.5149, 0.5, 0.5837, 0.6815, 0.619, 0.684, 0.619, 0.747, 0.6012, 0.747, 0.538, 0.5, 0.5501, 0.5, 0.5506, 0.5038, 0.5384, 0.5038, 0.733, 0.4681, 0.875, 0.5702, 0.875, 0.5708, 0.7338, 0.4733, 0.5501, 0.5, 0.5545, 0.5, 0.555, 0.5038, 0.5506, 0.5038, 0.5579, 0.5, 0.561, 0.5038, 0.555, 0.5038, 0.5545, 0.5, 0.7312, 0.4684, 0.733, 0.4681, 0.7338, 0.4733, 0.732, 0.4737, 0.619, 0.1667, 0.625, 0.1667, 0.625, 0.1792, 0.619, 0.1808, 0.5257, 0.375, 0.5535, 0.375, 0.5535, 0.3763, 0.5257, 0.3763, 0.6248, 0.06821, 0.625, 0.06821, 0.625, 0.06889, 0.6246, 0.06835, 0.7487, 0.6667, 0.75, 0.6667, 0.75, 0.7462, 0.7487, 0.7462, 0.625, 0.6667, 0.625, 0.7462, 0.625, 0.747, 0.625, 0.6844, 0.619, 0.684, 0.625, 0.6844, 0.625, 0.747, 0.619, 0.747, 0.75, 0.6667, 0.875, 0.6667, 0.875, 0.6811, 0.75, 0.7462, 0.625, 0.6667, 0.7487, 0.6667, 0.7487, 0.7462, 0.625, 0.7462, 0.5579, 0.5, 0.7312, 0.4684, 0.732, 0.4737, 0.561, 0.5038, 0.5682, 0.75, 0.619, 0.75, 0.619, 0.8737, 0.5835, 0.8737, 0.625, 0.5833, 0.7487, 0.5833, 0.7487, 0.6667, 0.625, 0.6667, 0.561, 0.5038, 0.732, 0.4737, 0.7487, 0.5833, 0.625, 0.5833, 0.619, 0.75, 0.625, 0.75, 0.625, 0.8737, 0.619, 0.8737, 0.625, 0.7462, 0.7487, 0.7462, 0.7487, 0.75, 0.625, 0.75, 0.5535, 0.375, 0.5579, 0.375, 0.5579, 0.3763, 0.5535, 0.3763, 0.6014, 0.1855, 0.619, 0.1808, 0.619, 0.1815, 0.6014, 0.1864, 0.4224, 0.2335, 0.6014, 0.1855, 0.6014, 0.1864, 0.4224, 0.2367, 0.4154, 0.75, 0.5682, 0.75, 0.5835, 0.8737, 0.4186, 0.8737, 0.6248, 0.06821, 0.6246, 0.06835, 0.6091, 0.06857, 0.6093, 0.06841, 0.4065, 0.375, 0.5257, 0.375, 0.5257, 0.3763, 0.4065, 0.3763, 0.4091, 0.5, 0.538, 0.5, 0.5384, 0.5038, 0.4092, 0.5038, 0.4187, 0.6698, 0.5837, 0.6815, 0.6012, 0.747, 0.4223, 0.7464, 0.4065, 0.3763, 0.5257, 0.3763, 0.5149, 0.5, 0.4043, 0.5, 0.4186, 0.875, 0.5835, 0.875, 0.567, 1.013, 0.395, 1.022, 0.4223, 0.7464, 0.6012, 0.747, 0.6012, 0.75, 0.4223, 0.75, 0.4043, 0.5, 0.5149, 0.5, 0.538, 0.5, 0.4091, 0.5, 0.4186, 0.8737, 0.5835, 0.8737, 0.5835, 0.875, 0.4186, 0.875, 0.4224, 0.2367, 0.6014, 0.1864, 0.5257, 0.375, 0.4065, 0.375, 0.4092, 0.5038, 0.5384, 0.5038, 0.5336, 0.5833, 0.4082, 0.5833, 0.4082, 0.5833, 0.5336, 0.5833, 0.5837, 0.6815, 0.4187, 0.6698, 0.424, 0.07121, 0.6091, 0.06857, 0.6091, 0.08333, 0.424, 0.08333, 0.424, 0.08333, 0.6091, 0.08333, 0.5837, 0.1667, 0.4187, 0.1667, 0.619, 0.75, 0.5682, 0.75, 0.6012, 0.75, 0.619, 0.75, 0.4187, 0.1667, 0.5837, 0.1667, 0.6014, 0.1855, 0.4224, 0.2335, 0.6093, 0.06841, 0.6091, 0.06857, 0.424, 0.07121, 0.424, 0.07075, 0.5682, 0.75, 0.4154, 0.75, 0.4223, 0.75, 0.6012, 0.75])
me_cube_001.materials.append(mat_01)
me_cube_001.update()
me_cube_006 = bpy.data.meshes.new('Cube.006')
me_cube_006.from_pydata([(-3.052, -1.024, 0.006712), (-3.052, 2.014, 0.006712), (1.199, -2.237, 0.006712), (1.199, 2.014, 0.006712), (3.109, 1.695, -0.01193), (2.593, -2.051, -0.006891), (-0.9263, 2.014, 0.006712), (-0.9263, -2.237, 0.006712), (-3.052, 0.5967, 0.006712), (-3.052, -0.8203, 0.006712), (4.032, -0.7257, -0.02093), (4.032, 0.4075, -0.02093), (3.151, 1.636, -0.01234), (-3.052, 1.949, 0.006712), (-3.052, -1.015, 0.006712), (2.658, -1.991, -0.007524), (-0.9048, -2.237, 0.006712), (-0.9048, 2.014, 0.006712), (-2.899, 1.353, 0.6), (0.7538, 1.329, 0.6), (0.7751, -2.061, 0.6), (2.475, 1.329, 0.6), (1.955, -1.914, 0.6), (-1.192, -2.124, 0.6), (-1.001, 1.452, 0.6), (2.974, 0.1168, 0.6), (2.848, -0.9336, 0.6), (-2.886, -0.8134, 0.6), (-3.068, 0.3565, 0.6), (-2.899, 1.31, 0.6), (2.503, 1.276, 0.6), (1.995, -1.869, 0.6), (-2.886, -0.994, 0.6), (-0.9824, 1.452, 0.6), (-1.174, -2.124, 0.6), (-2.886, -1.003, 0.6)], [], [(20, 2, 5, 22), (35, 32, 14, 0), (8, 28, 29, 13), (9, 27, 28, 8), (14, 32, 27, 9), (11, 25, 26, 10), (12, 30, 25, 11), (1, 18, 24, 6), (16, 34, 23, 7), (3, 19, 21, 4), (15, 31, 22, 5), (7, 23, 35, 0), (17, 33, 19, 3), (10, 26, 31, 15), (4, 21, 30, 12), (6, 24, 33, 17), (2, 20, 34, 16), (13, 29, 18, 1)])
me_cube_006.polygons.foreach_set('use_smooth', [True] * 18)
_uv = me_cube_006.uv_layers.new(name='UVMap')
_uv.uv.foreach_set('vector', [0.4473, 0.75, 0.375, 0.75, 0.375, 0.75, 0.4623, 0.75, 0.4389, 0.07056, 0.4389, 0.07114, 0.375, 0.07191, 0.375, 0.07137, 0.375, 0.1667, 0.4802, 0.1667, 0.4418, 0.2283, 0.375, 0.2462, 0.375, 0.08333, 0.4389, 0.08333, 0.4802, 0.1667, 0.375, 0.1667, 0.375, 0.07191, 0.4389, 0.07114, 0.4389, 0.08333, 0.375, 0.08333, 0.375, 0.5833, 0.4413, 0.5833, 0.4623, 0.6729, 0.375, 0.6667, 0.375, 0.5038, 0.4248, 0.5038, 0.4413, 0.5833, 0.375, 0.5833, 0.375, 0.25, 0.4418, 0.2312, 0.4287, 0.375, 0.375, 0.375, 0.375, 0.8737, 0.4775, 0.8737, 0.4775, 0.875, 0.375, 0.875, 0.375, 0.5, 0.4534, 0.5, 0.4246, 0.5, 0.375, 0.5, 0.375, 0.7462, 0.4623, 0.7465, 0.4623, 0.75, 0.375, 0.75, 0.375, 0.875, 0.4775, 0.875, 0.4088, 1.021, 0.3495, 1.024, 0.375, 0.3763, 0.4287, 0.3763, 0.4534, 0.5, 0.375, 0.5, 0.375, 0.6667, 0.4623, 0.6729, 0.4623, 0.7465, 0.375, 0.7462, 0.375, 0.5, 0.4246, 0.5, 0.4248, 0.5038, 0.375, 0.5038, 0.375, 0.375, 0.4287, 0.375, 0.4287, 0.3763, 0.375, 0.3763, 0.375, 0.75, 0.4473, 0.75, 0.4775, 0.8737, 0.375, 0.8737, 0.375, 0.2462, 0.4418, 0.2283, 0.4418, 0.2312, 0.375, 0.25])
me_cube_006.materials.append(mat_01)
me_cube_006.update()

# ---- objects
ob_iceberg_02_foam = bpy.data.objects.new('IceBerg_02_Foam', me_cube_002)
ob_iceberg_03_foam = bpy.data.objects.new('IceBerg_03_Foam', me_cube_003)
ob_iceberg_01 = bpy.data.objects.new('IceBerg_01', me_cube_004)
ob_iceberg_02 = bpy.data.objects.new('IceBerg_02', me_cube_005)
ob_iceberg_03 = bpy.data.objects.new('IceBerg_03', me_cube_001)
ob_iceberg_01_foam = bpy.data.objects.new('IceBerg_01_Foam', me_cube_006)

# ---- transforms, parenting, visibility, modifiers, constraints
ob_iceberg_02_foam.location = (0.0, 0.0, -0.6)
ob_iceberg_02_foam.delta_location = (8.191, 0.0, 0.0)
ob_iceberg_03_foam.location = (0.0, 0.0, -0.6)
ob_iceberg_03_foam.delta_location = (14.83, 0.0, 0.0)
ob_iceberg_01.location = (-5.811e-05, -0.003257, -0.5899)
ob_iceberg_02.location = (0.0, 0.0, -0.6)
ob_iceberg_02.delta_location = (8.191, 0.0, 0.0)
ob_iceberg_03.location = (0.0, 0.0, -0.6)
ob_iceberg_03.delta_location = (14.83, 0.0, 0.0)
ob_iceberg_01_foam.location = (-5.811e-05, -0.003257, -0.5899)

# ---- collection membership
col_collection.objects.link(ob_iceberg_02_foam)
col_collection.objects.link(ob_iceberg_03_foam)
col_collection.objects.link(ob_iceberg_01)
col_collection.objects.link(ob_iceberg_02)
col_collection.objects.link(ob_iceberg_03)
col_collection.objects.link(ob_iceberg_01_foam)

# ---- scene / render settings (as saved in the file)
scene.frame_start = 1; scene.frame_end = 250; scene.frame_set(1)
scene.render.engine = 'BLENDER_EEVEE_NEXT'
scene.cycles.sampling_pattern = 'TABULATED_SOBOL'
scene.cycles.use_light_tree = False
scene.view_settings.view_transform = 'Filmic'
bpy.context.view_layer.update()

# ---- added for rendering (the .blend has no active camera and no usable light): camera, sun
cam_auto = bpy.data.cameras.new('AutoCamera')
cam_auto.lens = 50.0
cam_auto.sensor_width = 36.0
cam_auto.clip_end = 1000.0
ob_auto_camera = bpy.data.objects.new('AutoCamera', cam_auto)
scene.collection.objects.link(ob_auto_camera)
ob_auto_camera.location = (27.5624, -24.7515, 17.292)
ob_auto_camera.rotation_euler = (1.09748, -7.21219e-08, 0.694738)
scene.camera = ob_auto_camera
light_auto_sun = bpy.data.lights.new('AutoSun', 'SUN')
light_auto_sun.energy = 3.0
light_auto_sun.angle = 0.0523599
ob_auto_sun = bpy.data.objects.new('AutoSun', light_auto_sun)
scene.collection.objects.link(ob_auto_sun)
ob_auto_sun.rotation_euler = (0.872665, 0.174533, 0.523599)
bpy.context.view_layer.update()
